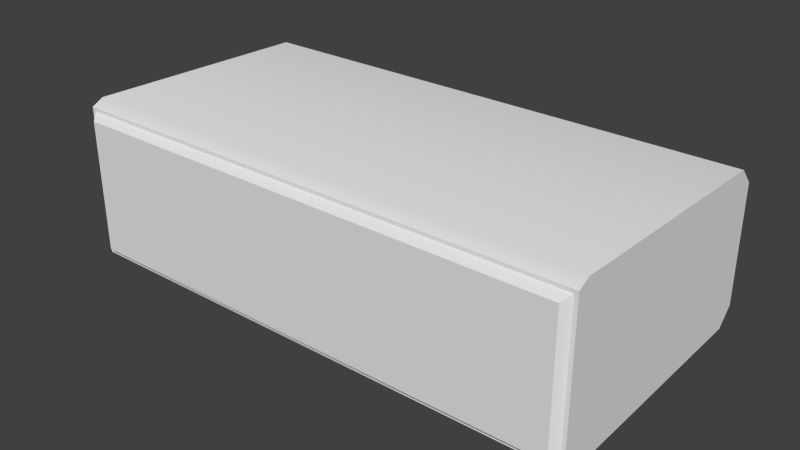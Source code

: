 # Source: SpeakerWoofer.blend  (saved by Blender 2.70.0; exported with 4.5.12 LTS)
import bpy
from mathutils import Matrix  # noqa: F401  (used for matrix-valued properties, if any)

bpy.ops.wm.read_factory_settings(use_empty=True)
scene = bpy.context.scene
scene.name = 'Scene'

# ---- collections
col_collection_1 = bpy.data.collections.new('Collection 1'); scene.collection.children.link(col_collection_1)

# ---- materials (node trees are filled in below, after node groups)
mat_default = bpy.data.materials.new('Default')
mat_default.alpha_threshold = 0.0
mat_default.use_transparent_shadow = False
mat_default.roughness = 0.5
mat_default.line_color = (0.0, 0.0, 0.0, 1.0)

# ---- material node trees

# ---- world
world_world = bpy.data.worlds.new('World'); scene.world = world_world
world_world.color = (0.05088, 0.05088, 0.05088)
world_world.use_sun_shadow = False
world_world.sun_shadow_jitter_overblur = 0.0
world_world.cycles.sampling_method = 'MANUAL'
world_world.cycles.sample_map_resolution = 256

# ---- meshes
me_speakers01_002 = bpy.data.meshes.new('Speakers01.002')
me_speakers01_002.from_pydata([(-0.3974, -0.06459, 0.1979), (0.398, -0.06459, 0.1979), (0.398, 0.1459, 0.1979), (-0.3974, 0.1459, 0.1979), (-0.4071, -0.07427, 0.1858), (0.4077, -0.07427, 0.1858), (0.4077, 0.1556, 0.1858), (-0.4071, 0.1556, 0.1858)], [], [(0, 1, 2, 3), (4, 5, 1, 0), (5, 6, 2, 1), (6, 7, 3, 2), (7, 4, 0, 3)])
_uv = me_speakers01_002.uv_layers.new(name='UVMap')
_uv.uv.foreach_set('vector', [0.9579, 0.04213, 0.9579, 3.503, 0.04213, 3.503, 0.04213, 0.04213, 1.0, 0.0, 1.0, 3.545, 0.9579, 3.503, 0.9579, 0.04213, 1.0, 3.545, 0.0, 3.545, 0.04213, 3.503, 0.9579, 3.503, 0.0, 3.545, 0.0, 0.0, 0.04213, 0.04213, 0.04213, 3.503, 0.0, 0.0, 1.0, 0.0, 0.9579, 0.04213, 0.04213, 0.04213])
me_speakers01_002.materials.append(mat_default)
me_speakers01_002.use_remesh_preserve_volume = False
me_speakers01_002.use_remesh_preserve_attributes = False
me_speakers01_002.use_mirror_vertex_groups = False
me_speakers01_002.update()
me_speakers01_001 = bpy.data.meshes.new('Speakers01.001')
me_speakers01_001.from_pydata([(0.4139, 0.1609, -0.2124), (0.4139, -0.07963, -0.2124), (0.4139, -0.05313, -0.2372), (0.4139, 0.1344, -0.2372), (-0.4134, -0.05313, -0.2372), (-0.4134, 0.1344, -0.2372), (-0.4134, -0.07963, -0.2124), (-0.4134, 0.1609, -0.2124), (0.4139, 0.1708, 0.167), (0.4139, -0.08948, 0.167), (-0.4134, -0.08948, 0.167), (-0.4134, 0.1708, 0.167), (0.4139, 0.1611, 0.1858), (0.4139, -0.07983, 0.1858), (-0.4134, -0.07983, 0.1858), (-0.4134, 0.1611, 0.1858), (0.3651, -0.1133, 0.1362), (-0.3668, -0.1133, 0.1362), (-0.3668, -0.1273, 0.1362), (0.3651, -0.1273, 0.1362), (-0.3585, -0.1273, -0.1905), (0.3569, -0.1273, -0.1905), (0.3569, -0.1133, -0.1905), (-0.3585, -0.1133, -0.1905), (0.3276, -0.07944, 0.08177), (0.2707, -0.07944, 0.08177), (0.2707, -0.1147, 0.08177), (0.3276, -0.1147, 0.08177), (0.2713, -0.1147, -0.1361), (0.327, -0.1147, -0.1361), (0.327, -0.07944, -0.1361), (0.2713, -0.07944, -0.1361), (-0.2724, -0.07944, 0.08177), (-0.3293, -0.07944, 0.08177), (-0.3293, -0.1147, 0.08177), (-0.2724, -0.1147, 0.08177), (-0.3287, -0.1147, -0.1361), (-0.273, -0.1147, -0.1361), (-0.273, -0.07944, -0.1361), (-0.3287, -0.07944, -0.1361)], [], [(0, 1, 2, 3), (2, 4, 5, 3), (1, 6, 4, 2), (7, 0, 3, 5), (1, 0, 8, 9), (6, 7, 5, 4), (6, 1, 9, 10), (0, 7, 11, 8), (9, 8, 12, 13), (14, 13, 12, 15), (7, 6, 10, 11), (10, 9, 13, 14), (8, 11, 15, 12), (11, 10, 14, 15), (16, 17, 18, 19), (20, 21, 19, 18), (22, 16, 19, 21), (17, 23, 20, 18), (17, 16, 22, 23), (23, 22, 21, 20), (24, 25, 26, 27), (28, 29, 27, 26), (30, 24, 27, 29), (25, 31, 28, 26), (25, 24, 30, 31), (31, 30, 29, 28), (32, 33, 34, 35), (36, 37, 35, 34), (38, 32, 35, 37), (33, 39, 36, 34), (33, 32, 38, 39), (39, 38, 37, 36)])
me_speakers01_001.polygons.foreach_set('use_smooth', [True] * 32)
_uv = me_speakers01_001.uv_layers.new(name='UVMap')
_uv.uv.foreach_set('vector', [0.5657, 0.7558, 0.5657, 0.9155, 0.5492, 0.8979, 0.5492, 0.7734, 0.4071, 1.076, 0.4071, 0.5267, 0.5316, 0.5267, 0.5316, 1.076, 0.3895, 1.076, 0.3895, 0.5267, 0.4071, 0.5267, 0.4071, 1.076, 0.5492, 0.5267, 0.5492, 1.076, 0.5316, 1.076, 0.5316, 0.5267, 0.5657, 0.9155, 0.5657, 0.7558, 0.8175, 0.7492, 0.8175, 0.922, 0.5657, 0.006535, 0.5657, 0.1662, 0.5492, 0.1486, 0.5492, 0.02413, 0.0, 0.0, 0.5492, 0.0, 0.5492, 0.2503, 0.0, 0.2503, 0.0, 0.2634, 0.5492, 0.2634, 0.5492, 0.5137, 0.0, 0.5137, 0.8175, 0.922, 0.8175, 0.7492, 0.8301, 0.7557, 0.8301, 0.9156, 0.16, 0.5267, 0.16, 1.076, 0.0, 1.076, 0.0, 0.5267, 0.5657, 0.1662, 0.5657, 0.006535, 0.8175, 0.0, 0.8175, 0.1728, 0.0, 0.2503, 0.5492, 0.2503, 0.5492, 0.2634, 0.0, 0.2634, 0.0, 0.5137, 0.5492, 0.5137, 0.5492, 0.5267, 1.979e-08, 0.5267, 0.8175, 0.1728, 0.8175, 0.0, 0.8301, 0.006406, 0.8301, 0.1664, 0.9814, 0.7492, 0.9814, 0.2634, 0.9907, 0.2634, 0.9907, 0.7492, 0.7653, 0.2688, 0.7653, 0.7438, 0.5492, 0.7492, 0.5492, 0.2634, 0.3567, 0.7436, 0.3567, 0.5267, 0.3661, 0.5267, 0.3661, 0.7436, 0.7661, 0.2634, 0.5492, 0.2634, 0.5492, 0.254, 0.7661, 0.254, 0.9814, 0.2634, 0.9814, 0.7492, 0.7653, 0.7438, 0.7653, 0.2688, 1.0, 0.2634, 1.0, 0.7383, 0.9907, 0.7383, 0.9907, 0.2634, 0.5726, 0.1728, 0.5726, 0.2106, 0.5492, 0.2106, 0.5492, 0.1728, 0.3041, 0.5271, 0.3041, 0.5641, 0.16, 0.5645, 0.16, 0.5267, 0.3041, 0.816, 0.3041, 0.6714, 0.3275, 0.6714, 0.3275, 0.816, 0.3275, 0.6714, 0.3275, 0.5267, 0.3509, 0.5267, 0.3509, 0.6714, 0.16, 0.6779, 0.16, 0.6401, 0.3041, 0.6405, 0.3041, 0.6774, 0.5726, 0.2097, 0.5726, 0.1728, 0.5961, 0.1728, 0.5961, 0.2097, 0.5726, 0.2163, 0.5726, 0.254, 0.5492, 0.254, 0.5492, 0.2163, 0.3041, 0.5649, 0.3041, 0.6019, 0.16, 0.6023, 0.16, 0.5645, 0.3895, 0.5267, 0.3895, 0.6714, 0.3661, 0.6714, 0.3661, 0.5267, 0.3041, 0.6714, 0.3041, 0.5267, 0.3275, 0.5267, 0.3275, 0.6714, 0.16, 0.6401, 0.16, 0.6023, 0.3041, 0.6027, 0.3041, 0.6396, 0.5726, 0.254, 0.5726, 0.2171, 0.5961, 0.2171, 0.5961, 0.254])
me_speakers01_001.materials.append(mat_default)
me_speakers01_001.use_remesh_preserve_volume = False
me_speakers01_001.use_remesh_preserve_attributes = False
me_speakers01_001.use_mirror_vertex_groups = False
me_speakers01_001.update()

# ---- objects
ob_cover = bpy.data.objects.new('Cover', me_speakers01_002)
ob_stand = bpy.data.objects.new('Stand', me_speakers01_001)

# ---- transforms, parenting, visibility, modifiers, constraints
ob_cover.location = (0.0, -0.02466, 0.1273)
ob_cover.rotation_euler = (1.571, -0.0, 0.0)
ob_cover.lineart.crease_threshold = 0.0
ob_stand.location = (0.0, -0.02466, 0.1273)
ob_stand.rotation_euler = (1.571, -0.0, 0.0)
ob_stand.lineart.crease_threshold = 0.0
_m = ob_stand.modifiers.new('EdgeSplit', 'EDGE_SPLIT')

# ---- collection membership
col_collection_1.objects.link(ob_cover)
col_collection_1.objects.link(ob_stand)

# ---- scene / render settings (as saved in the file)
scene.frame_start = 1; scene.frame_end = 250; scene.frame_set(1)
scene.render.engine = 'BLENDER_EEVEE_NEXT'
scene.render.resolution_percentage = 50
scene.render.dither_intensity = 0.0
scene.cycles.use_denoising = False
scene.cycles.samples = 10
scene.cycles.sampling_pattern = 'TABULATED_SOBOL'
scene.cycles.light_sampling_threshold = 0.0
scene.cycles.use_adaptive_sampling = False
scene.cycles.use_light_tree = False
scene.cycles.blur_glossy = 0.0
scene.cycles.volume_bounces = 1
scene.cycles.pixel_filter_type = 'GAUSSIAN'
scene.cycles.sample_clamp_indirect = 0.0
scene.view_settings.view_transform = 'Standard'
bpy.context.view_layer.update()

# ---- added for rendering (the .blend has no active camera and no usable light): camera, sun
cam_auto = bpy.data.cameras.new('AutoCamera')
cam_auto.lens = 50.0
cam_auto.sensor_width = 36.0
cam_auto.clip_end = 1000.0
ob_auto_camera = bpy.data.objects.new('AutoCamera', cam_auto)
scene.collection.objects.link(ob_auto_camera)
ob_auto_camera.location = (0.908023, -1.0943, 0.875251)
ob_auto_camera.rotation_euler = (1.09748, -7.21219e-08, 0.694738)
scene.camera = ob_auto_camera
light_auto_sun = bpy.data.lights.new('AutoSun', 'SUN')
light_auto_sun.energy = 3.0
light_auto_sun.angle = 0.0523599
ob_auto_sun = bpy.data.objects.new('AutoSun', light_auto_sun)
scene.collection.objects.link(ob_auto_sun)
ob_auto_sun.rotation_euler = (0.872665, 0.174533, 0.523599)
bpy.context.view_layer.update()
